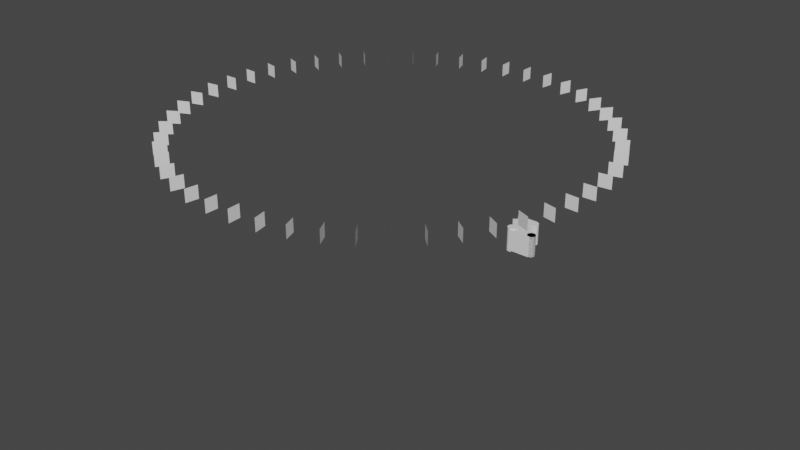 # Source: tub.blend  (saved by Blender 2.92.15; exported with 4.5.12 LTS)
import bpy
from mathutils import Matrix  # noqa: F401  (used for matrix-valued properties, if any)

bpy.ops.wm.read_factory_settings(use_empty=True)
scene = bpy.context.scene
scene.name = 'Scene'

# ---- collections
col_collection = bpy.data.collections.new('Collection'); scene.collection.children.link(col_collection)
col_scheme = bpy.data.collections.new('Scheme'); scene.collection.children.link(col_scheme)

# ---- world
world_world = bpy.data.worlds.new('World'); scene.world = world_world
world_world.use_nodes = True; world_world.node_tree.nodes.clear()
_N = world_world.node_tree.nodes; _L = world_world.node_tree.links
n0 = _N.new('ShaderNodeOutputWorld'); n0.name = 'World Output'; n0.location = (300, 300)
n1 = _N.new('ShaderNodeBackground'); n1.name = 'Background'; n1.location = (10, 300)
n1.inputs[0].default_value = (0.05088, 0.05088, 0.05088, 1.0)
_L.new(n1.outputs[0], n0.inputs[0])
n0.is_active_output = True
world_world.color = (0.05088, 0.05088, 0.05088)
world_world.use_sun_shadow = False
world_world.sun_shadow_jitter_overblur = 0.0

# ---- meshes
me_plane = bpy.data.meshes.new('Plane')
me_plane.from_pydata([(-25.0, -25.0, 0.0), (25.0, -25.0, 0.0), (-25.0, 25.0, 0.0), (25.0, 25.0, 0.0)], [], [(0, 1, 3, 2)])
_uv = me_plane.uv_layers.new(name='UVMap')
_uv.uv.foreach_set('vector', [0.0, 0.0, 1.0, 0.0, 1.0, 1.0, 0.0, 1.0])
me_plane.use_remesh_fix_poles = True
me_plane.use_remesh_preserve_attributes = False
me_plane.use_mirror_vertex_groups = False
me_plane.update()
me_cube = bpy.data.meshes.new('Cube')
me_cube.from_pydata([(103.0, -6.416e-06, 0.0), (103.0, -6.416e-06, 100.0), (103.0, 20.0, 0.0), (103.0, 20.0, 100.0), (106.9, 19.62, 0.0), (106.9, 19.62, 100.0), (110.7, 18.48, 0.0), (110.7, 18.48, 100.0), (114.1, 16.63, 0.0), (114.1, 16.63, 100.0), (117.1, 14.14, 0.0), (117.1, 14.14, 100.0), (119.6, 11.11, 0.0), (119.6, 11.11, 100.0), (121.5, 7.654, 0.0), (121.5, 7.654, 100.0), (122.6, 3.902, 0.0), (122.6, 3.902, 100.0), (123.0, -4.906e-06, 0.0), (123.0, -4.906e-06, 100.0), (122.6, -3.902, 0.0), (122.6, -3.902, 100.0), (121.5, -7.654, 0.0), (121.5, -7.654, 100.0), (119.6, -11.11, 0.0), (119.6, -11.11, 100.0), (117.1, -14.14, 0.0), (117.1, -14.14, 100.0), (114.1, -16.63, 0.0), (114.1, -16.63, 100.0), (110.7, -18.48, 0.0), (110.7, -18.48, 100.0), (106.9, -19.62, 0.0), (106.9, -19.62, 100.0), (103.0, -20.0, 100.0), (3.0, -22.0, -3.052e-06), (3.0, -22.0, 100.0), (3.0, 22.0, -3.052e-06), (3.0, 22.0, 100.0), (103.0, -22.0, -3.052e-06), (103.0, -22.0, 100.0), (103.0, 22.0, -3.052e-06), (103.0, 22.0, 100.0), (103.0, -20.0, 0.0), (3.0, 19.7, -3.052e-06), (11.11, -16.63, -3.052e-06), (11.11, -16.63, 100.0), (3.0, 19.7, 100.0), (3.902, 19.62, -3.052e-06), (3.902, 19.62, 100.0), (7.654, -18.48, -3.052e-06), (7.654, -18.48, 100.0), (7.654, 18.48, -3.052e-06), (7.654, 18.48, 100.0), (3.902, -19.62, -3.052e-06), (3.902, -19.62, 100.0), (3.0, -19.7, -3.052e-06), (11.11, 16.63, -3.052e-06), (11.11, 16.63, 100.0), (3.0, -19.7, 100.0), (14.14, 14.14, -3.052e-06), (14.14, 14.14, 100.0), (16.63, 11.11, -3.052e-06), (16.63, 11.11, 100.0), (18.48, 7.654, -3.052e-06), (18.48, 7.654, 100.0), (19.62, 3.902, -3.052e-06), (19.62, 3.902, 100.0), (16.63, -11.11, -3.052e-06), (20.0, -4.906e-06, -3.052e-06), (19.62, -3.902, -3.052e-06), (14.14, -14.14, -3.052e-06), (18.48, -7.654, -3.052e-06), (20.0, -4.906e-06, 100.0), (19.62, -3.902, 100.0), (18.48, -7.654, 100.0), (16.63, -11.11, 100.0), (14.14, -14.14, 100.0)], [], [(0, 2, 4), (1, 5, 3), (3, 4, 2), (0, 4, 6), (1, 7, 5), (5, 6, 4), (0, 6, 8), (1, 9, 7), (7, 8, 6), (0, 8, 10), (1, 11, 9), (9, 10, 8), (0, 10, 12), (1, 13, 11), (11, 12, 10), (0, 12, 14), (1, 15, 13), (13, 14, 12), (0, 14, 16), (1, 17, 15), (15, 16, 14), (0, 16, 18), (1, 19, 17), (17, 18, 16), (0, 18, 20), (1, 21, 19), (19, 20, 18), (0, 20, 22), (1, 23, 21), (21, 22, 20), (0, 22, 24), (1, 25, 23), (23, 24, 22), (0, 24, 26), (1, 27, 25), (25, 26, 24), (0, 26, 28), (1, 29, 27), (27, 28, 26), (0, 28, 30), (1, 31, 29), (29, 30, 28), (0, 30, 32), (1, 33, 31), (31, 32, 30), (31, 33, 32), (3, 42, 65), (27, 29, 28), (25, 27, 26), (23, 25, 24), (21, 23, 22), (19, 21, 20), (17, 19, 18), (15, 17, 16), (13, 15, 14), (11, 13, 12), (9, 11, 10), (7, 9, 8), (5, 7, 6), (73, 1, 67), (3, 5, 4), (38, 41, 37), (40, 35, 39), (32, 43, 0), (34, 33, 1), (33, 43, 32), (39, 41, 43), (44, 49, 47), (48, 53, 49), (57, 53, 52), (60, 58, 57), (62, 61, 60), (64, 63, 62), (66, 65, 64), (69, 67, 66), (70, 73, 69), (72, 74, 70), (68, 75, 72), (71, 76, 68), (46, 71, 45), (50, 46, 45), (54, 51, 50), (55, 56, 59), (35, 59, 56), (38, 44, 47), (41, 69, 66), (29, 31, 30), (1, 3, 67), (74, 34, 1), (42, 38, 58), (38, 47, 49), (38, 49, 53), (34, 74, 75), (59, 36, 55), (36, 40, 46), (55, 36, 51), (51, 36, 46), (40, 34, 75), (46, 40, 77), (38, 53, 58), (74, 1, 73), (77, 40, 76), (42, 58, 61), (42, 61, 63), (76, 40, 75), (42, 63, 65), (65, 67, 3), (38, 42, 41), (40, 36, 35), (33, 34, 43), (43, 34, 40), (41, 42, 3), (2, 0, 41), (0, 43, 41), (41, 3, 2), (43, 40, 39), (44, 48, 49), (48, 52, 53), (57, 58, 53), (60, 61, 58), (62, 63, 61), (64, 65, 63), (66, 67, 65), (69, 73, 67), (70, 74, 73), (72, 75, 74), (68, 76, 75), (71, 77, 76), (46, 77, 71), (50, 51, 46), (54, 55, 51), (55, 54, 56), (35, 36, 59), (38, 37, 44), (44, 37, 48), (37, 41, 57), (48, 37, 52), (41, 39, 69), (39, 35, 45), (45, 35, 50), (35, 56, 54), (35, 54, 50), (52, 37, 57), (39, 45, 71), (60, 57, 41), (39, 71, 68), (39, 68, 72), (62, 60, 41), (64, 62, 41), (39, 72, 70), (39, 70, 69), (66, 64, 41)])
_uv = me_cube.uv_layers.new(name='UVMap')
_uv.uv.foreach_set('vector', [0.75, 0.25, 0.75, 0.49, 0.7968, 0.4854, 0.25, 0.25, 0.2968, 0.4854, 0.25, 0.49, 1.0, 1.0, 0.9688, 0.5, 1.0, 0.5, 0.75, 0.25, 0.7968, 0.4854, 0.8418, 0.4717, 0.25, 0.25, 0.3418, 0.4717, 0.2968, 0.4854, 0.9688, 1.0, 0.9375, 0.5, 0.9688, 0.5, 0.75, 0.25, 0.8418, 0.4717, 0.8833, 0.4496, 0.25, 0.25, 0.3833, 0.4496, 0.3418, 0.4717, 0.9375, 1.0, 0.9062, 0.5, 0.9375, 0.5, 0.75, 0.25, 0.8833, 0.4496, 0.9197, 0.4197, 0.25, 0.25, 0.4197, 0.4197, 0.3833, 0.4496, 0.9062, 1.0, 0.875, 0.5, 0.9062, 0.5, 0.75, 0.25, 0.9197, 0.4197, 0.9496, 0.3833, 0.25, 0.25, 0.4496, 0.3833, 0.4197, 0.4197, 0.875, 1.0, 0.8438, 0.5, 0.875, 0.5, 0.75, 0.25, 0.9496, 0.3833, 0.9717, 0.3418, 0.25, 0.25, 0.4717, 0.3418, 0.4496, 0.3833, 0.8438, 1.0, 0.8125, 0.5, 0.8438, 0.5, 0.75, 0.25, 0.9717, 0.3418, 0.9854, 0.2968, 0.25, 0.25, 0.4854, 0.2968, 0.4717, 0.3418, 0.8125, 1.0, 0.7812, 0.5, 0.8125, 0.5, 0.75, 0.25, 0.9854, 0.2968, 0.99, 0.25, 0.25, 0.25, 0.49, 0.25, 0.4854, 0.2968, 0.7812, 1.0, 0.75, 0.5, 0.7812, 0.5, 0.75, 0.25, 0.99, 0.25, 0.9854, 0.2032, 0.25, 0.25, 0.4854, 0.2032, 0.49, 0.25, 0.75, 1.0, 0.7188, 0.5, 0.75, 0.5, 0.75, 0.25, 0.9854, 0.2032, 0.9717, 0.1582, 0.25, 0.25, 0.4717, 0.1582, 0.4854, 0.2032, 0.7188, 1.0, 0.6875, 0.5, 0.7188, 0.5, 0.75, 0.25, 0.9717, 0.1582, 0.9496, 0.1167, 0.25, 0.25, 0.4496, 0.1167, 0.4717, 0.1582, 0.6875, 1.0, 0.6562, 0.5, 0.6875, 0.5, 0.75, 0.25, 0.9496, 0.1167, 0.9197, 0.08029, 0.25, 0.25, 0.4197, 0.08029, 0.4496, 0.1167, 0.6562, 1.0, 0.625, 0.5, 0.6562, 0.5, 0.75, 0.25, 0.9197, 0.08029, 0.8833, 0.05045, 0.25, 0.25, 0.3833, 0.05045, 0.4197, 0.08029, 0.625, 1.0, 0.5938, 0.5, 0.625, 0.5, 0.75, 0.25, 0.8833, 0.05045, 0.8418, 0.02827, 0.25, 0.25, 0.3418, 0.02827, 0.3833, 0.05045, 0.5938, 1.0, 0.5625, 0.5, 0.5938, 0.5, 0.75, 0.25, 0.8418, 0.02827, 0.7968, 0.01461, 0.25, 0.25, 0.2968, 0.01461, 0.3418, 0.02827, 0.5625, 1.0, 0.5312, 0.5, 0.5625, 0.5, 0.5625, 1.0, 0.5312, 1.0, 0.5312, 0.5, 0.625, 0.5114, 0.625, 0.5, 0.8363, 0.5815, 0.625, 1.0, 0.5938, 1.0, 0.5938, 0.5, 0.6562, 1.0, 0.625, 1.0, 0.625, 0.5, 0.6875, 1.0, 0.6562, 1.0, 0.6562, 0.5, 0.7188, 1.0, 0.6875, 1.0, 0.6875, 0.5, 0.75, 1.0, 0.7188, 1.0, 0.7188, 0.5, 0.7812, 1.0, 0.75, 1.0, 0.75, 0.5, 0.8125, 1.0, 0.7812, 1.0, 0.7812, 0.5, 0.8438, 1.0, 0.8125, 1.0, 0.8125, 0.5, 0.875, 1.0, 0.8438, 1.0, 0.8438, 0.5, 0.9062, 1.0, 0.875, 1.0, 0.875, 0.5, 0.9375, 1.0, 0.9062, 1.0, 0.9062, 0.5, 0.9688, 1.0, 0.9375, 1.0, 0.9375, 0.5, 0.8325, 0.625, 0.25, 0.25, 0.8335, 0.6028, 1.0, 1.0, 0.9688, 1.0, 0.9688, 0.5, 0.625, 0.25, 0.375, 0.5, 0.375, 0.25, 0.625, 0.75, 0.375, 1.0, 0.375, 0.75, 0.7968, 0.01461, 0.75, 0.01, 0.75, 0.25, 0.25, 0.01, 0.2968, 0.01461, 0.25, 0.25, 0.5312, 1.0, 0.5, 0.5, 0.5312, 0.5, 0.375, 0.75, 0.375, 0.5, 0.375, 0.7386, 0.976, 0.5327, 0.9688, 0.9673, 0.976, 0.9673, 0.9688, 0.5327, 0.9375, 0.9673, 0.9688, 0.9673, 0.9062, 0.5327, 0.9375, 0.9673, 0.9375, 0.5327, 0.875, 0.5327, 0.9062, 0.9673, 0.9062, 0.5327, 0.8438, 0.5327, 0.875, 0.9673, 0.875, 0.5327, 0.8125, 0.5327, 0.8438, 0.9673, 0.8438, 0.5327, 0.7812, 0.5327, 0.8125, 0.9673, 0.8125, 0.5327, 0.75, 0.5327, 0.7812, 0.9673, 0.7812, 0.5327, 0.7188, 0.5327, 0.75, 0.9673, 0.75, 0.5327, 0.6875, 0.5327, 0.7188, 0.9673, 0.7188, 0.5327, 0.6562, 0.5327, 0.6875, 0.9673, 0.6875, 0.5327, 0.625, 0.5327, 0.6562, 0.9673, 0.6562, 0.5327, 0.5938, 0.9673, 0.625, 0.5327, 0.5938, 0.5327, 0.5625, 0.5327, 0.5938, 0.9673, 0.5938, 0.5327, 0.5312, 0.5327, 0.5625, 0.9673, 0.5625, 0.5327, 0.5312, 0.9673, 0.524, 0.5327, 0.524, 0.9673, 0.375, 0.0, 0.625, 0.01304, 0.375, 0.01304, 0.625, 0.25, 0.375, 0.237, 0.625, 0.237, 0.375, 0.5, 0.1675, 0.625, 0.1665, 0.6028, 0.5938, 1.0, 0.5625, 1.0, 0.5625, 0.5, 0.25, 0.25, 0.625, 0.5114, 0.8335, 0.6028, 0.8335, 0.6472, 0.25, 0.01, 0.25, 0.25, 0.625, 0.5, 0.875, 0.5, 0.8547, 0.5305, 0.875, 0.5, 0.875, 0.513, 0.8727, 0.5135, 0.875, 0.5, 0.8727, 0.5135, 0.8634, 0.52, 0.25, 0.01, 0.8335, 0.6472, 0.8363, 0.6685, 0.875, 0.737, 0.875, 0.75, 0.8727, 0.7365, 0.875, 0.75, 0.625, 0.75, 0.8547, 0.7195, 0.8727, 0.7365, 0.875, 0.75, 0.8634, 0.73, 0.8634, 0.73, 0.875, 0.75, 0.8547, 0.7195, 0.625, 0.75, 0.25, 0.01, 0.8363, 0.6685, 0.8547, 0.7195, 0.625, 0.75, 0.8471, 0.7054, 0.875, 0.5, 0.8634, 0.52, 0.8547, 0.5305, 0.8335, 0.6472, 0.25, 0.25, 0.8325, 0.625, 0.8471, 0.7054, 0.625, 0.75, 0.8409, 0.6881, 0.625, 0.5, 0.8547, 0.5305, 0.8471, 0.5446, 0.625, 0.5, 0.8471, 0.5446, 0.8409, 0.5619, 0.8409, 0.6881, 0.625, 0.75, 0.8363, 0.6685, 0.625, 0.5, 0.8409, 0.5619, 0.8363, 0.5815, 0.8363, 0.5815, 0.8335, 0.6028, 0.625, 0.5114, 0.625, 0.25, 0.625, 0.5, 0.375, 0.5, 0.625, 0.75, 0.625, 1.0, 0.375, 1.0, 0.5312, 1.0, 0.5, 1.0, 0.5, 0.5, 0.375, 0.7386, 0.625, 0.7386, 0.625, 0.75, 0.375, 0.5, 0.625, 0.5, 0.625, 0.5114, 0.375, 0.5114, 0.375, 0.625, 0.375, 0.5, 0.375, 0.625, 0.375, 0.7386, 0.375, 0.5, 0.375, 0.5, 0.625, 0.5114, 0.375, 0.5114, 0.375, 0.7386, 0.625, 0.75, 0.375, 0.75, 0.976, 0.5327, 0.9688, 0.5327, 0.9688, 0.9673, 0.9688, 0.5327, 0.9375, 0.5327, 0.9375, 0.9673, 0.9062, 0.5327, 0.9062, 0.9673, 0.9375, 0.9673, 0.875, 0.5327, 0.875, 0.9673, 0.9062, 0.9673, 0.8438, 0.5327, 0.8438, 0.9673, 0.875, 0.9673, 0.8125, 0.5327, 0.8125, 0.9673, 0.8438, 0.9673, 0.7812, 0.5327, 0.7812, 0.9673, 0.8125, 0.9673, 0.75, 0.5327, 0.75, 0.9673, 0.7812, 0.9673, 0.7188, 0.5327, 0.7188, 0.9673, 0.75, 0.9673, 0.6875, 0.5327, 0.6875, 0.9673, 0.7188, 0.9673, 0.6562, 0.5327, 0.6562, 0.9673, 0.6875, 0.9673, 0.625, 0.5327, 0.625, 0.9673, 0.6562, 0.9673, 0.5938, 0.9673, 0.625, 0.9673, 0.625, 0.5327, 0.5625, 0.5327, 0.5625, 0.9673, 0.5938, 0.9673, 0.5312, 0.5327, 0.5312, 0.9673, 0.5625, 0.9673, 0.5312, 0.9673, 0.5312, 0.5327, 0.524, 0.5327, 0.375, 0.0, 0.625, 0.0, 0.625, 0.01304, 0.625, 0.25, 0.375, 0.25, 0.375, 0.237, 0.125, 0.513, 0.125, 0.5, 0.1273, 0.5135, 0.125, 0.5, 0.375, 0.5, 0.1453, 0.5305, 0.1273, 0.5135, 0.125, 0.5, 0.1366, 0.52, 0.375, 0.5, 0.375, 0.75, 0.1675, 0.625, 0.375, 0.75, 0.125, 0.75, 0.1453, 0.7195, 0.1453, 0.7195, 0.125, 0.75, 0.1366, 0.73, 0.125, 0.75, 0.125, 0.737, 0.1273, 0.7365, 0.125, 0.75, 0.1273, 0.7365, 0.1366, 0.73, 0.1366, 0.52, 0.125, 0.5, 0.1453, 0.5305, 0.375, 0.75, 0.1453, 0.7195, 0.1529, 0.7054, 0.1529, 0.5446, 0.1453, 0.5305, 0.375, 0.5, 0.375, 0.75, 0.1529, 0.7054, 0.1591, 0.6881, 0.375, 0.75, 0.1591, 0.6881, 0.1637, 0.6685, 0.1591, 0.5619, 0.1529, 0.5446, 0.375, 0.5, 0.1637, 0.5815, 0.1591, 0.5619, 0.375, 0.5, 0.375, 0.75, 0.1637, 0.6685, 0.1665, 0.6472, 0.375, 0.75, 0.1665, 0.6472, 0.1675, 0.625, 0.1665, 0.6028, 0.1637, 0.5815, 0.375, 0.5])
me_cube.use_remesh_fix_poles = True
me_cube.use_remesh_preserve_attributes = False
me_cube.use_mirror_vertex_groups = False
me_cube.update()
me_cylinder_002 = bpy.data.meshes.new('Cylinder.002')
me_cylinder_002.from_pydata([(-2.11e-06, -6.416e-06, -7.511), (-2.11e-06, -6.416e-06, 107.5), (-2.11e-06, 20.0, -7.511), (-2.11e-06, 20.0, 107.5), (3.902, 19.62, -7.511), (3.902, 19.62, 107.5), (7.654, 18.48, -7.511), (7.654, 18.48, 107.5), (11.11, 16.63, -7.511), (11.11, 16.63, 107.5), (14.14, 14.14, -7.511), (14.14, 14.14, 107.5), (16.63, 11.11, -7.511), (16.63, 11.11, 107.5), (18.48, 7.654, -7.511), (18.48, 7.654, 107.5), (19.62, 3.902, -7.511), (19.62, 3.902, 107.5), (20.0, -4.906e-06, -7.511), (20.0, -4.906e-06, 107.5), (19.62, -3.902, -7.511), (19.62, -3.902, 107.5), (18.48, -7.654, -7.511), (18.48, -7.654, 107.5), (16.63, -11.11, -7.511), (16.63, -11.11, 107.5), (14.14, -14.14, -7.511), (14.14, -14.14, 107.5), (11.11, -16.63, -7.511), (11.11, -16.63, 107.5), (7.654, -18.48, -7.511), (7.654, -18.48, 107.5), (3.902, -19.62, -7.511), (3.902, -19.62, 107.5), (-8.626e-06, -20.0, -7.511), (-8.626e-06, -20.0, 107.5), (-3.902, -19.62, -7.511), (-3.902, -19.62, 107.5), (-7.654, -18.48, -7.511), (-7.654, -18.48, 107.5), (-11.11, -16.63, -7.511), (-11.11, -16.63, 107.5), (-14.14, -14.14, -7.511), (-14.14, -14.14, 107.5), (-16.63, -11.11, -7.511), (-16.63, -11.11, 107.5), (-18.48, -7.654, -7.511), (-18.48, -7.654, 107.5), (-19.62, -3.902, -7.511), (-19.62, -3.902, 107.5), (-20.0, 1.29e-05, -7.511), (-20.0, 1.29e-05, 107.5), (-19.62, 3.902, -7.511), (-19.62, 3.902, 107.5), (-18.48, 7.654, -7.511), (-18.48, 7.654, 107.5), (-16.63, 11.11, -7.511), (-16.63, 11.11, 107.5), (-14.14, 14.14, -7.511), (-14.14, 14.14, 107.5), (-11.11, 16.63, -7.511), (-11.11, 16.63, 107.5), (-7.654, 18.48, -7.511), (-7.654, 18.48, 107.5), (-3.902, 19.62, -7.511), (-3.902, 19.62, 107.5)], [], [(0, 2, 4), (1, 5, 3), (2, 3, 5, 4), (0, 4, 6), (1, 7, 5), (4, 5, 7, 6), (0, 6, 8), (1, 9, 7), (6, 7, 9, 8), (0, 8, 10), (1, 11, 9), (8, 9, 11, 10), (0, 10, 12), (1, 13, 11), (10, 11, 13, 12), (0, 12, 14), (1, 15, 13), (12, 13, 15, 14), (0, 14, 16), (1, 17, 15), (14, 15, 17, 16), (0, 16, 18), (1, 19, 17), (16, 17, 19, 18), (0, 18, 20), (1, 21, 19), (18, 19, 21, 20), (0, 20, 22), (1, 23, 21), (20, 21, 23, 22), (0, 22, 24), (1, 25, 23), (22, 23, 25, 24), (0, 24, 26), (1, 27, 25), (24, 25, 27, 26), (0, 26, 28), (1, 29, 27), (26, 27, 29, 28), (0, 28, 30), (1, 31, 29), (28, 29, 31, 30), (0, 30, 32), (1, 33, 31), (30, 31, 33, 32), (0, 32, 34), (1, 35, 33), (32, 33, 35, 34), (0, 34, 36), (1, 37, 35), (34, 35, 37, 36), (0, 36, 38), (1, 39, 37), (36, 37, 39, 38), (0, 38, 40), (1, 41, 39), (38, 39, 41, 40), (0, 40, 42), (1, 43, 41), (40, 41, 43, 42), (0, 42, 44), (1, 45, 43), (42, 43, 45, 44), (0, 44, 46), (1, 47, 45), (44, 45, 47, 46), (0, 46, 48), (1, 49, 47), (46, 47, 49, 48), (0, 48, 50), (1, 51, 49), (48, 49, 51, 50), (0, 50, 52), (1, 53, 51), (50, 51, 53, 52), (0, 52, 54), (1, 55, 53), (52, 53, 55, 54), (0, 54, 56), (1, 57, 55), (54, 55, 57, 56), (0, 56, 58), (1, 59, 57), (56, 57, 59, 58), (0, 58, 60), (1, 61, 59), (58, 59, 61, 60), (0, 60, 62), (1, 63, 61), (60, 61, 63, 62), (0, 62, 64), (1, 65, 63), (62, 63, 65, 64), (0, 64, 2), (1, 3, 65), (64, 65, 3, 2)])
_uv = me_cylinder_002.uv_layers.new(name='UVMap')
_uv.uv.foreach_set('vector', [0.75, 0.25, 0.75, 0.49, 0.7968, 0.4854, 0.25, 0.25, 0.2968, 0.4854, 0.25, 0.49, 1.0, 0.5, 1.0, 1.0, 0.9688, 1.0, 0.9688, 0.5, 0.75, 0.25, 0.7968, 0.4854, 0.8418, 0.4717, 0.25, 0.25, 0.3418, 0.4717, 0.2968, 0.4854, 0.9688, 0.5, 0.9688, 1.0, 0.9375, 1.0, 0.9375, 0.5, 0.75, 0.25, 0.8418, 0.4717, 0.8833, 0.4496, 0.25, 0.25, 0.3833, 0.4496, 0.3418, 0.4717, 0.9375, 0.5, 0.9375, 1.0, 0.9062, 1.0, 0.9062, 0.5, 0.75, 0.25, 0.8833, 0.4496, 0.9197, 0.4197, 0.25, 0.25, 0.4197, 0.4197, 0.3833, 0.4496, 0.9062, 0.5, 0.9062, 1.0, 0.875, 1.0, 0.875, 0.5, 0.75, 0.25, 0.9197, 0.4197, 0.9496, 0.3833, 0.25, 0.25, 0.4496, 0.3833, 0.4197, 0.4197, 0.875, 0.5, 0.875, 1.0, 0.8438, 1.0, 0.8438, 0.5, 0.75, 0.25, 0.9496, 0.3833, 0.9717, 0.3418, 0.25, 0.25, 0.4717, 0.3418, 0.4496, 0.3833, 0.8438, 0.5, 0.8438, 1.0, 0.8125, 1.0, 0.8125, 0.5, 0.75, 0.25, 0.9717, 0.3418, 0.9854, 0.2968, 0.25, 0.25, 0.4854, 0.2968, 0.4717, 0.3418, 0.8125, 0.5, 0.8125, 1.0, 0.7812, 1.0, 0.7812, 0.5, 0.75, 0.25, 0.9854, 0.2968, 0.99, 0.25, 0.25, 0.25, 0.49, 0.25, 0.4854, 0.2968, 0.7812, 0.5, 0.7812, 1.0, 0.75, 1.0, 0.75, 0.5, 0.75, 0.25, 0.99, 0.25, 0.9854, 0.2032, 0.25, 0.25, 0.4854, 0.2032, 0.49, 0.25, 0.75, 0.5, 0.75, 1.0, 0.7188, 1.0, 0.7188, 0.5, 0.75, 0.25, 0.9854, 0.2032, 0.9717, 0.1582, 0.25, 0.25, 0.4717, 0.1582, 0.4854, 0.2032, 0.7188, 0.5, 0.7188, 1.0, 0.6875, 1.0, 0.6875, 0.5, 0.75, 0.25, 0.9717, 0.1582, 0.9496, 0.1167, 0.25, 0.25, 0.4496, 0.1167, 0.4717, 0.1582, 0.6875, 0.5, 0.6875, 1.0, 0.6562, 1.0, 0.6562, 0.5, 0.75, 0.25, 0.9496, 0.1167, 0.9197, 0.08029, 0.25, 0.25, 0.4197, 0.08029, 0.4496, 0.1167, 0.6562, 0.5, 0.6562, 1.0, 0.625, 1.0, 0.625, 0.5, 0.75, 0.25, 0.9197, 0.08029, 0.8833, 0.05045, 0.25, 0.25, 0.3833, 0.05045, 0.4197, 0.08029, 0.625, 0.5, 0.625, 1.0, 0.5938, 1.0, 0.5938, 0.5, 0.75, 0.25, 0.8833, 0.05045, 0.8418, 0.02827, 0.25, 0.25, 0.3418, 0.02827, 0.3833, 0.05045, 0.5938, 0.5, 0.5938, 1.0, 0.5625, 1.0, 0.5625, 0.5, 0.75, 0.25, 0.8418, 0.02827, 0.7968, 0.01461, 0.25, 0.25, 0.2968, 0.01461, 0.3418, 0.02827, 0.5625, 0.5, 0.5625, 1.0, 0.5312, 1.0, 0.5312, 0.5, 0.75, 0.25, 0.7968, 0.01461, 0.75, 0.01, 0.25, 0.25, 0.25, 0.01, 0.2968, 0.01461, 0.5312, 0.5, 0.5312, 1.0, 0.5, 1.0, 0.5, 0.5, 0.75, 0.25, 0.75, 0.01, 0.7032, 0.01461, 0.25, 0.25, 0.2032, 0.01461, 0.25, 0.01, 0.5, 0.5, 0.5, 1.0, 0.4688, 1.0, 0.4688, 0.5, 0.75, 0.25, 0.7032, 0.01461, 0.6582, 0.02827, 0.25, 0.25, 0.1582, 0.02827, 0.2032, 0.01461, 0.4688, 0.5, 0.4688, 1.0, 0.4375, 1.0, 0.4375, 0.5, 0.75, 0.25, 0.6582, 0.02827, 0.6167, 0.05045, 0.25, 0.25, 0.1167, 0.05045, 0.1582, 0.02827, 0.4375, 0.5, 0.4375, 1.0, 0.4062, 1.0, 0.4062, 0.5, 0.75, 0.25, 0.6167, 0.05045, 0.5803, 0.08029, 0.25, 0.25, 0.08029, 0.08029, 0.1167, 0.05045, 0.4062, 0.5, 0.4062, 1.0, 0.375, 1.0, 0.375, 0.5, 0.75, 0.25, 0.5803, 0.08029, 0.5504, 0.1167, 0.25, 0.25, 0.05045, 0.1167, 0.08029, 0.08029, 0.375, 0.5, 0.375, 1.0, 0.3438, 1.0, 0.3438, 0.5, 0.75, 0.25, 0.5504, 0.1167, 0.5283, 0.1582, 0.25, 0.25, 0.02827, 0.1582, 0.05045, 0.1167, 0.3438, 0.5, 0.3438, 1.0, 0.3125, 1.0, 0.3125, 0.5, 0.75, 0.25, 0.5283, 0.1582, 0.5146, 0.2032, 0.25, 0.25, 0.01461, 0.2032, 0.02827, 0.1582, 0.3125, 0.5, 0.3125, 1.0, 0.2812, 1.0, 0.2812, 0.5, 0.75, 0.25, 0.5146, 0.2032, 0.51, 0.25, 0.25, 0.25, 0.01, 0.25, 0.01461, 0.2032, 0.2812, 0.5, 0.2812, 1.0, 0.25, 1.0, 0.25, 0.5, 0.75, 0.25, 0.51, 0.25, 0.5146, 0.2968, 0.25, 0.25, 0.01461, 0.2968, 0.01, 0.25, 0.25, 0.5, 0.25, 1.0, 0.2188, 1.0, 0.2188, 0.5, 0.75, 0.25, 0.5146, 0.2968, 0.5283, 0.3418, 0.25, 0.25, 0.02827, 0.3418, 0.01461, 0.2968, 0.2188, 0.5, 0.2188, 1.0, 0.1875, 1.0, 0.1875, 0.5, 0.75, 0.25, 0.5283, 0.3418, 0.5504, 0.3833, 0.25, 0.25, 0.05045, 0.3833, 0.02827, 0.3418, 0.1875, 0.5, 0.1875, 1.0, 0.1562, 1.0, 0.1562, 0.5, 0.75, 0.25, 0.5504, 0.3833, 0.5803, 0.4197, 0.25, 0.25, 0.08029, 0.4197, 0.05045, 0.3833, 0.1562, 0.5, 0.1562, 1.0, 0.125, 1.0, 0.125, 0.5, 0.75, 0.25, 0.5803, 0.4197, 0.6167, 0.4496, 0.25, 0.25, 0.1167, 0.4496, 0.08029, 0.4197, 0.125, 0.5, 0.125, 1.0, 0.09375, 1.0, 0.09375, 0.5, 0.75, 0.25, 0.6167, 0.4496, 0.6582, 0.4717, 0.25, 0.25, 0.1582, 0.4717, 0.1167, 0.4496, 0.09375, 0.5, 0.09375, 1.0, 0.0625, 1.0, 0.0625, 0.5, 0.75, 0.25, 0.6582, 0.4717, 0.7032, 0.4854, 0.25, 0.25, 0.2032, 0.4854, 0.1582, 0.4717, 0.0625, 0.5, 0.0625, 1.0, 0.03125, 1.0, 0.03125, 0.5, 0.75, 0.25, 0.7032, 0.4854, 0.75, 0.49, 0.25, 0.25, 0.25, 0.49, 0.2032, 0.4854, 0.03125, 0.5, 0.03125, 1.0, 0.0, 1.0, 0.0, 0.5])
me_cylinder_002.use_remesh_fix_poles = True
me_cylinder_002.use_remesh_preserve_attributes = False
me_cylinder_002.use_mirror_vertex_groups = False
me_cylinder_002.update()
me_cube_001 = bpy.data.meshes.new('Cube.001')
me_cube_001.from_pydata([(-3.052e-06, -22.0, -3.052e-06), (-3.052e-06, -22.0, 100.0), (-3.052e-06, 22.0, -3.052e-06), (-3.052e-06, 22.0, 100.0), (100.0, -22.0, -3.052e-06), (100.0, -22.0, 100.0), (100.0, 22.0, -3.052e-06), (100.0, 22.0, 100.0)], [], [(0, 1, 3, 2), (2, 3, 7, 6), (6, 7, 5, 4), (4, 5, 1, 0), (2, 6, 4, 0), (7, 3, 1, 5)])
_uv = me_cube_001.uv_layers.new(name='UVMap')
_uv.uv.foreach_set('vector', [0.375, 0.0, 0.625, 0.0, 0.625, 0.25, 0.375, 0.25, 0.375, 0.25, 0.625, 0.25, 0.625, 0.5, 0.375, 0.5, 0.375, 0.5, 0.625, 0.5, 0.625, 0.75, 0.375, 0.75, 0.375, 0.75, 0.625, 0.75, 0.625, 1.0, 0.375, 1.0, 0.125, 0.5, 0.375, 0.5, 0.375, 0.75, 0.125, 0.75, 0.625, 0.5, 0.875, 0.5, 0.875, 0.75, 0.625, 0.75])
me_cube_001.use_remesh_fix_poles = True
me_cube_001.use_remesh_preserve_attributes = False
me_cube_001.use_mirror_vertex_groups = False
me_cube_001.update()
me_cylinder_003 = bpy.data.meshes.new('Cylinder.003')
me_cylinder_003.from_pydata([(-2.11e-06, -6.416e-06, 0.0), (-2.11e-06, -6.416e-06, 100.0), (-2.11e-06, 20.0, 0.0), (-2.11e-06, 20.0, 100.0), (3.902, 19.62, 0.0), (3.902, 19.62, 100.0), (7.654, 18.48, 0.0), (7.654, 18.48, 100.0), (11.11, 16.63, 0.0), (11.11, 16.63, 100.0), (14.14, 14.14, 0.0), (14.14, 14.14, 100.0), (16.63, 11.11, 0.0), (16.63, 11.11, 100.0), (18.48, 7.654, 0.0), (18.48, 7.654, 100.0), (19.62, 3.902, 0.0), (19.62, 3.902, 100.0), (20.0, -4.906e-06, 0.0), (20.0, -4.906e-06, 100.0), (19.62, -3.902, 0.0), (19.62, -3.902, 100.0), (18.48, -7.654, 0.0), (18.48, -7.654, 100.0), (16.63, -11.11, 0.0), (16.63, -11.11, 100.0), (14.14, -14.14, 0.0), (14.14, -14.14, 100.0), (11.11, -16.63, 0.0), (11.11, -16.63, 100.0), (7.654, -18.48, 0.0), (7.654, -18.48, 100.0), (3.902, -19.62, 0.0), (3.902, -19.62, 100.0), (-8.626e-06, -20.0, 0.0), (-8.626e-06, -20.0, 100.0), (-3.902, -19.62, 0.0), (-3.902, -19.62, 100.0), (-7.654, -18.48, 0.0), (-7.654, -18.48, 100.0), (-11.11, -16.63, 0.0), (-11.11, -16.63, 100.0), (-14.14, -14.14, 0.0), (-14.14, -14.14, 100.0), (-16.63, -11.11, 0.0), (-16.63, -11.11, 100.0), (-18.48, -7.654, 0.0), (-18.48, -7.654, 100.0), (-19.62, -3.902, 0.0), (-19.62, -3.902, 100.0), (-20.0, 1.29e-05, 0.0), (-20.0, 1.29e-05, 100.0), (-19.62, 3.902, 0.0), (-19.62, 3.902, 100.0), (-18.48, 7.654, 0.0), (-18.48, 7.654, 100.0), (-16.63, 11.11, 0.0), (-16.63, 11.11, 100.0), (-14.14, 14.14, 0.0), (-14.14, 14.14, 100.0), (-11.11, 16.63, 0.0), (-11.11, 16.63, 100.0), (-7.654, 18.48, 0.0), (-7.654, 18.48, 100.0), (-3.902, 19.62, 0.0), (-3.902, 19.62, 100.0)], [], [(0, 2, 4), (1, 5, 3), (2, 3, 5, 4), (0, 4, 6), (1, 7, 5), (4, 5, 7, 6), (0, 6, 8), (1, 9, 7), (6, 7, 9, 8), (0, 8, 10), (1, 11, 9), (8, 9, 11, 10), (0, 10, 12), (1, 13, 11), (10, 11, 13, 12), (0, 12, 14), (1, 15, 13), (12, 13, 15, 14), (0, 14, 16), (1, 17, 15), (14, 15, 17, 16), (0, 16, 18), (1, 19, 17), (16, 17, 19, 18), (0, 18, 20), (1, 21, 19), (18, 19, 21, 20), (0, 20, 22), (1, 23, 21), (20, 21, 23, 22), (0, 22, 24), (1, 25, 23), (22, 23, 25, 24), (0, 24, 26), (1, 27, 25), (24, 25, 27, 26), (0, 26, 28), (1, 29, 27), (26, 27, 29, 28), (0, 28, 30), (1, 31, 29), (28, 29, 31, 30), (0, 30, 32), (1, 33, 31), (30, 31, 33, 32), (0, 32, 34), (1, 35, 33), (32, 33, 35, 34), (0, 34, 36), (1, 37, 35), (34, 35, 37, 36), (0, 36, 38), (1, 39, 37), (36, 37, 39, 38), (0, 38, 40), (1, 41, 39), (38, 39, 41, 40), (0, 40, 42), (1, 43, 41), (40, 41, 43, 42), (0, 42, 44), (1, 45, 43), (42, 43, 45, 44), (0, 44, 46), (1, 47, 45), (44, 45, 47, 46), (0, 46, 48), (1, 49, 47), (46, 47, 49, 48), (0, 48, 50), (1, 51, 49), (48, 49, 51, 50), (0, 50, 52), (1, 53, 51), (50, 51, 53, 52), (0, 52, 54), (1, 55, 53), (52, 53, 55, 54), (0, 54, 56), (1, 57, 55), (54, 55, 57, 56), (0, 56, 58), (1, 59, 57), (56, 57, 59, 58), (0, 58, 60), (1, 61, 59), (58, 59, 61, 60), (0, 60, 62), (1, 63, 61), (60, 61, 63, 62), (0, 62, 64), (1, 65, 63), (62, 63, 65, 64), (0, 64, 2), (1, 3, 65), (64, 65, 3, 2)])
_uv = me_cylinder_003.uv_layers.new(name='UVMap')
_uv.uv.foreach_set('vector', [0.75, 0.25, 0.75, 0.49, 0.7968, 0.4854, 0.25, 0.25, 0.2968, 0.4854, 0.25, 0.49, 1.0, 0.5, 1.0, 1.0, 0.9688, 1.0, 0.9688, 0.5, 0.75, 0.25, 0.7968, 0.4854, 0.8418, 0.4717, 0.25, 0.25, 0.3418, 0.4717, 0.2968, 0.4854, 0.9688, 0.5, 0.9688, 1.0, 0.9375, 1.0, 0.9375, 0.5, 0.75, 0.25, 0.8418, 0.4717, 0.8833, 0.4496, 0.25, 0.25, 0.3833, 0.4496, 0.3418, 0.4717, 0.9375, 0.5, 0.9375, 1.0, 0.9062, 1.0, 0.9062, 0.5, 0.75, 0.25, 0.8833, 0.4496, 0.9197, 0.4197, 0.25, 0.25, 0.4197, 0.4197, 0.3833, 0.4496, 0.9062, 0.5, 0.9062, 1.0, 0.875, 1.0, 0.875, 0.5, 0.75, 0.25, 0.9197, 0.4197, 0.9496, 0.3833, 0.25, 0.25, 0.4496, 0.3833, 0.4197, 0.4197, 0.875, 0.5, 0.875, 1.0, 0.8438, 1.0, 0.8438, 0.5, 0.75, 0.25, 0.9496, 0.3833, 0.9717, 0.3418, 0.25, 0.25, 0.4717, 0.3418, 0.4496, 0.3833, 0.8438, 0.5, 0.8438, 1.0, 0.8125, 1.0, 0.8125, 0.5, 0.75, 0.25, 0.9717, 0.3418, 0.9854, 0.2968, 0.25, 0.25, 0.4854, 0.2968, 0.4717, 0.3418, 0.8125, 0.5, 0.8125, 1.0, 0.7812, 1.0, 0.7812, 0.5, 0.75, 0.25, 0.9854, 0.2968, 0.99, 0.25, 0.25, 0.25, 0.49, 0.25, 0.4854, 0.2968, 0.7812, 0.5, 0.7812, 1.0, 0.75, 1.0, 0.75, 0.5, 0.75, 0.25, 0.99, 0.25, 0.9854, 0.2032, 0.25, 0.25, 0.4854, 0.2032, 0.49, 0.25, 0.75, 0.5, 0.75, 1.0, 0.7188, 1.0, 0.7188, 0.5, 0.75, 0.25, 0.9854, 0.2032, 0.9717, 0.1582, 0.25, 0.25, 0.4717, 0.1582, 0.4854, 0.2032, 0.7188, 0.5, 0.7188, 1.0, 0.6875, 1.0, 0.6875, 0.5, 0.75, 0.25, 0.9717, 0.1582, 0.9496, 0.1167, 0.25, 0.25, 0.4496, 0.1167, 0.4717, 0.1582, 0.6875, 0.5, 0.6875, 1.0, 0.6562, 1.0, 0.6562, 0.5, 0.75, 0.25, 0.9496, 0.1167, 0.9197, 0.08029, 0.25, 0.25, 0.4197, 0.08029, 0.4496, 0.1167, 0.6562, 0.5, 0.6562, 1.0, 0.625, 1.0, 0.625, 0.5, 0.75, 0.25, 0.9197, 0.08029, 0.8833, 0.05045, 0.25, 0.25, 0.3833, 0.05045, 0.4197, 0.08029, 0.625, 0.5, 0.625, 1.0, 0.5938, 1.0, 0.5938, 0.5, 0.75, 0.25, 0.8833, 0.05045, 0.8418, 0.02827, 0.25, 0.25, 0.3418, 0.02827, 0.3833, 0.05045, 0.5938, 0.5, 0.5938, 1.0, 0.5625, 1.0, 0.5625, 0.5, 0.75, 0.25, 0.8418, 0.02827, 0.7968, 0.01461, 0.25, 0.25, 0.2968, 0.01461, 0.3418, 0.02827, 0.5625, 0.5, 0.5625, 1.0, 0.5312, 1.0, 0.5312, 0.5, 0.75, 0.25, 0.7968, 0.01461, 0.75, 0.01, 0.25, 0.25, 0.25, 0.01, 0.2968, 0.01461, 0.5312, 0.5, 0.5312, 1.0, 0.5, 1.0, 0.5, 0.5, 0.75, 0.25, 0.75, 0.01, 0.7032, 0.01461, 0.25, 0.25, 0.2032, 0.01461, 0.25, 0.01, 0.5, 0.5, 0.5, 1.0, 0.4688, 1.0, 0.4688, 0.5, 0.75, 0.25, 0.7032, 0.01461, 0.6582, 0.02827, 0.25, 0.25, 0.1582, 0.02827, 0.2032, 0.01461, 0.4688, 0.5, 0.4688, 1.0, 0.4375, 1.0, 0.4375, 0.5, 0.75, 0.25, 0.6582, 0.02827, 0.6167, 0.05045, 0.25, 0.25, 0.1167, 0.05045, 0.1582, 0.02827, 0.4375, 0.5, 0.4375, 1.0, 0.4062, 1.0, 0.4062, 0.5, 0.75, 0.25, 0.6167, 0.05045, 0.5803, 0.08029, 0.25, 0.25, 0.08029, 0.08029, 0.1167, 0.05045, 0.4062, 0.5, 0.4062, 1.0, 0.375, 1.0, 0.375, 0.5, 0.75, 0.25, 0.5803, 0.08029, 0.5504, 0.1167, 0.25, 0.25, 0.05045, 0.1167, 0.08029, 0.08029, 0.375, 0.5, 0.375, 1.0, 0.3438, 1.0, 0.3438, 0.5, 0.75, 0.25, 0.5504, 0.1167, 0.5283, 0.1582, 0.25, 0.25, 0.02827, 0.1582, 0.05045, 0.1167, 0.3438, 0.5, 0.3438, 1.0, 0.3125, 1.0, 0.3125, 0.5, 0.75, 0.25, 0.5283, 0.1582, 0.5146, 0.2032, 0.25, 0.25, 0.01461, 0.2032, 0.02827, 0.1582, 0.3125, 0.5, 0.3125, 1.0, 0.2812, 1.0, 0.2812, 0.5, 0.75, 0.25, 0.5146, 0.2032, 0.51, 0.25, 0.25, 0.25, 0.01, 0.25, 0.01461, 0.2032, 0.2812, 0.5, 0.2812, 1.0, 0.25, 1.0, 0.25, 0.5, 0.75, 0.25, 0.51, 0.25, 0.5146, 0.2968, 0.25, 0.25, 0.01461, 0.2968, 0.01, 0.25, 0.25, 0.5, 0.25, 1.0, 0.2188, 1.0, 0.2188, 0.5, 0.75, 0.25, 0.5146, 0.2968, 0.5283, 0.3418, 0.25, 0.25, 0.02827, 0.3418, 0.01461, 0.2968, 0.2188, 0.5, 0.2188, 1.0, 0.1875, 1.0, 0.1875, 0.5, 0.75, 0.25, 0.5283, 0.3418, 0.5504, 0.3833, 0.25, 0.25, 0.05045, 0.3833, 0.02827, 0.3418, 0.1875, 0.5, 0.1875, 1.0, 0.1562, 1.0, 0.1562, 0.5, 0.75, 0.25, 0.5504, 0.3833, 0.5803, 0.4197, 0.25, 0.25, 0.08029, 0.4197, 0.05045, 0.3833, 0.1562, 0.5, 0.1562, 1.0, 0.125, 1.0, 0.125, 0.5, 0.75, 0.25, 0.5803, 0.4197, 0.6167, 0.4496, 0.25, 0.25, 0.1167, 0.4496, 0.08029, 0.4197, 0.125, 0.5, 0.125, 1.0, 0.09375, 1.0, 0.09375, 0.5, 0.75, 0.25, 0.6167, 0.4496, 0.6582, 0.4717, 0.25, 0.25, 0.1582, 0.4717, 0.1167, 0.4496, 0.09375, 0.5, 0.09375, 1.0, 0.0625, 1.0, 0.0625, 0.5, 0.75, 0.25, 0.6582, 0.4717, 0.7032, 0.4854, 0.25, 0.25, 0.2032, 0.4854, 0.1582, 0.4717, 0.0625, 0.5, 0.0625, 1.0, 0.03125, 1.0, 0.03125, 0.5, 0.75, 0.25, 0.7032, 0.4854, 0.75, 0.49, 0.25, 0.25, 0.25, 0.49, 0.2032, 0.4854, 0.03125, 0.5, 0.03125, 1.0, 0.0, 1.0, 0.0, 0.5])
me_cylinder_003.use_remesh_fix_poles = True
me_cylinder_003.use_remesh_preserve_attributes = False
me_cylinder_003.use_mirror_vertex_groups = False
me_cylinder_003.update()

# ---- curves / text
cu_nurbscircle = bpy.data.curves.new('NurbsCircle', 'CURVE')
cu_nurbscircle.dimensions = '3D'
_sp = cu_nurbscircle.splines.new('NURBS'); _sp.points.add(7)
_sp.points.foreach_set('co', [0.0, -819.5, 0.0, 1.0, -819.5, -819.5, 0.0, 0.3536, -819.5, 0.0, 0.0, 1.0, -819.5, 819.5, 0.0, 0.3536, 0.0, 819.5, 0.0, 1.0, 819.5, 819.5, 0.0, 0.3536, 819.5, 0.0, 0.0, 1.0, 819.5, -819.5, 0.0, 0.3536])
_sp.order_v = 0
_sp.use_cyclic_u = True
cu_nurbscircle.use_path = True
cu_nurbscircle.use_path_clamp = True
cu_nurbscircle.fill_mode = 'FULL'

# ---- objects
ob_plane = bpy.data.objects.new('Plane', me_plane)
ob_deszka = bpy.data.objects.new('deszka', me_cube)
ob_nurbscircle = bpy.data.objects.new('NurbsCircle', cu_nurbscircle)
ob_negative_profile = bpy.data.objects.new('negative_profile', me_cylinder_002)
ob_block = bpy.data.objects.new('Block', me_cube_001)
ob_positive_profile = bpy.data.objects.new('positive_profile', me_cylinder_003)

# ---- transforms, parenting, visibility, modifiers, constraints
ob_plane.location = (0.0, 0.0, 0.0)
ob_plane.lineart.crease_threshold = 0.0
_m = ob_plane.modifiers.new('Array', 'ARRAY')
_m.fit_type = 'FIT_CURVE'
_m.curve = ob_nurbscircle
_m.use_constant_offset = True
_m.constant_offset_displace = (0.0, 0.0, 103.7)
_m.use_relative_offset = False
_m = ob_plane.modifiers.new('Curve', 'CURVE')
_m.object = ob_nurbscircle
_m.deform_axis = 'POS_Z'
ob_deszka.location = (-51.5, 100.0, 0.0)
ob_deszka.lineart.crease_threshold = 0.0
ob_nurbscircle.location = (0.0, -819.5, 0.0)
ob_nurbscircle.lineart.crease_threshold = 0.0
ob_negative_profile.location = (0.0, 0.0, 0.0)
ob_negative_profile.lineart.crease_threshold = 0.0
ob_block.parent = ob_negative_profile
ob_block.location = (3.0, 0.0, 0.0)
ob_block.lineart.crease_threshold = 0.0
_m = ob_block.modifiers.new('Boolean', 'BOOLEAN')
_m.object = ob_positive_profile
_m.operation = 'UNION'
_m = ob_block.modifiers.new('Boolean.001', 'BOOLEAN')
_m.object = ob_negative_profile
ob_positive_profile.parent = ob_block
ob_positive_profile.matrix_parent_inverse = Matrix(((1.0, -0.0, 0.0, -3.0), (-0.0, 1.0, -0.0, 0.0), (0.0, -0.0, 1.0, -0.0), (-0.0, 0.0, -0.0, 1.0)))
ob_positive_profile.location = (103.0, 0.0, 0.0)
ob_positive_profile.lineart.crease_threshold = 0.0

# ---- collection membership
scene.collection.objects.link(ob_plane)
col_collection.objects.link(ob_deszka)
col_collection.objects.link(ob_nurbscircle)
col_scheme.objects.link(ob_negative_profile)
col_scheme.objects.link(ob_block)
col_scheme.objects.link(ob_positive_profile)

# ---- scene / render settings (as saved in the file)
scene.frame_start = 1; scene.frame_end = 250; scene.frame_set(1)
scene.render.engine = 'BLENDER_EEVEE_NEXT'
scene.cycles.use_denoising = False
scene.cycles.samples = 128
scene.cycles.sampling_pattern = 'TABULATED_SOBOL'
scene.cycles.use_adaptive_sampling = False
scene.cycles.use_light_tree = False
scene.view_settings.view_transform = 'Filmic'
scene.unit_settings.scale_length = 0.001
bpy.context.view_layer.update()

# ---- added for rendering (the .blend has no active camera and no usable light): camera, sun
cam_auto = bpy.data.cameras.new('AutoCamera')
cam_auto.lens = 50.0
cam_auto.sensor_width = 36.0
cam_auto.clip_end = 42237.8
ob_auto_camera = bpy.data.objects.new('AutoCamera', cam_auto)
scene.collection.objects.link(ob_auto_camera)
ob_auto_camera.location = (2406.74, -3658.83, 2343.87)
ob_auto_camera.rotation_euler = (1.09748, -7.21219e-08, 0.694738)
scene.camera = ob_auto_camera
light_auto_sun = bpy.data.lights.new('AutoSun', 'SUN')
light_auto_sun.energy = 3.0
light_auto_sun.angle = 0.0523599
ob_auto_sun = bpy.data.objects.new('AutoSun', light_auto_sun)
scene.collection.objects.link(ob_auto_sun)
ob_auto_sun.rotation_euler = (0.872665, 0.174533, 0.523599)
bpy.context.view_layer.update()
